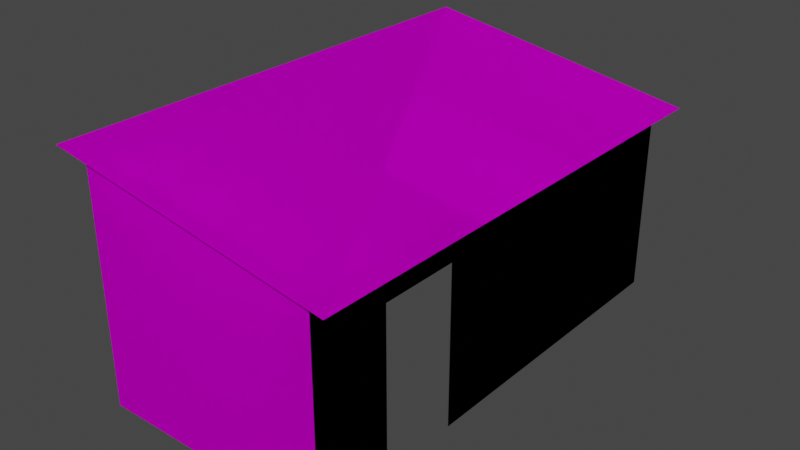 # Source: Shack_A.blend  (saved by Blender 4.1.24; exported with 4.5.12 LTS)
import bpy
from mathutils import Matrix  # noqa: F401  (used for matrix-valued properties, if any)

bpy.ops.wm.read_factory_settings(use_empty=True)
scene = bpy.context.scene
scene.name = 'Scene'

# ---- collections
col_collection = bpy.data.collections.new('Collection'); scene.collection.children.link(col_collection)

# ---- images (referenced by path relative to the original .blend; pixels are not part of the script)
import os
ASSET_DIR = os.environ.get("B2B_ASSET_DIR", "")  # directory of the original .blend (textures are referenced by path, not embedded)
HERE = os.path.dirname(os.path.abspath(__file__))  # packed textures are extracted next to this script under _unpacked/

def load_image(name, relpath, width, height, colorspace="sRGB"):
    """Load a texture the original file referenced (path relative to the .blend, or extracted next to this script)."""
    p = next((c for c in (os.path.join(HERE, relpath), os.path.join(ASSET_DIR, relpath)) if relpath and os.path.exists(c)), "")
    if p:
        img = bpy.data.images.load(p, check_existing=True)
        img.name = name
    else:  # same state as the original file: an image datablock whose file is absent (Cycles renders it pink)
        img = bpy.data.images.new(name, width, height)
        img.source = "FILE"
        img.filepath = "//" + (relpath or name)
    img.colorspace_settings.name = colorspace
    return img
img_material_base_color = load_image('material Base Color', 'Shed Corrugated Texture.png', 1024, 1024, 'sRGB')
img_material_0_base_color = load_image('material_0 Base Color', 'Rusty-Painted-Metal-Corrugated.png', 1024, 1024, 'sRGB')

# ---- materials (node trees are filled in below, after node groups)
mat_material = bpy.data.materials.new('material')
mat_material.use_transparent_shadow = False
mat_material.diffuse_color = (1.0, 1.0, 1.0, 1.0)
mat_material_0 = bpy.data.materials.new('material_0')
mat_material_0.use_transparent_shadow = False
mat_material_0.diffuse_color = (0.6431, 0.698, 0.7333, 1.0)

# ---- material node trees
mat_material.use_nodes = True; mat_material.node_tree.nodes.clear()
_N = mat_material.node_tree.nodes; _L = mat_material.node_tree.links
n0 = _N.new('ShaderNodeBsdfPrincipled'); n0.name = 'Principled BSDF'; n0.location = (0, 300)
n0.distribution = 'GGX'
n0.subsurface_method = 'BURLEY'
n0.inputs[2].default_value = 1.0
n0.inputs[3].default_value = 1.45
n0.inputs[13].default_value = 0.0
n0.inputs[27].default_value = (0.0, 0.0, 0.0, 1.0)
n0.inputs[28].default_value = 1.0
n1 = _N.new('ShaderNodeOutputMaterial'); n1.name = 'Material Output'; n1.location = (300, 300)
n2 = _N.new('ShaderNodeTexImage'); n2.name = 'Image Texture'; n2.location = (-290, 280)
n2.image = img_material_base_color
_L.new(n0.outputs[0], n1.inputs[0])
_L.new(n2.outputs[0], n0.inputs[0])
n1.is_active_output = True
mat_material_0.use_nodes = True; mat_material_0.node_tree.nodes.clear()
_N = mat_material_0.node_tree.nodes; _L = mat_material_0.node_tree.links
n0 = _N.new('ShaderNodeBsdfPrincipled'); n0.name = 'Principled BSDF'; n0.location = (0, 300)
n0.distribution = 'GGX'
n0.subsurface_method = 'BURLEY'
n0.inputs[3].default_value = 1.45
n0.inputs[27].default_value = (0.0, 0.0, 0.0, 1.0)
n0.inputs[28].default_value = 1.0
n1 = _N.new('ShaderNodeOutputMaterial'); n1.name = 'Material Output'; n1.location = (300, 300)
n2 = _N.new('ShaderNodeTexImage'); n2.name = 'Image Texture'; n2.location = (-290, 280)
n2.image = img_material_0_base_color
_L.new(n0.outputs[0], n1.inputs[0])
_L.new(n2.outputs[0], n0.inputs[0])
n1.is_active_output = True

# ---- world
world_world = bpy.data.worlds.new('World'); scene.world = world_world
world_world.use_nodes = True; world_world.node_tree.nodes.clear()
_N = world_world.node_tree.nodes; _L = world_world.node_tree.links
n0 = _N.new('ShaderNodeOutputWorld'); n0.name = 'World Output'; n0.location = (300, 300)
n1 = _N.new('ShaderNodeBackground'); n1.name = 'Background'; n1.location = (10, 300)
n1.inputs[0].default_value = (0.05088, 0.05088, 0.05088, 1.0)
_L.new(n1.outputs[0], n0.inputs[0])
n0.is_active_output = True
world_world.color = (0.05088, 0.05088, 0.05088)
world_world.use_sun_shadow = False
world_world.sun_shadow_jitter_overblur = 0.0

# ---- meshes
me_id3 = bpy.data.meshes.new('ID3')
me_id3.from_pydata([(1.5, 1.192e-07, 3.0), (-1.5, 3.0, 3.0), (1.5, 2.5, 3.0), (-1.5, 1.192e-07, 3.0), (1.5, 8.941e-08, 2.0), (1.5, 2.98e-08, 1.0), (1.5, 2.5, -3.0), (1.5, 2.0, 1.0), (1.5, 2.0, 2.0), (-1.5, 3.0, -3.0), (-1.263e-15, -1.192e-07, -3.0), (-1.263e-15, 2.0, -3.0), (-1.5, -1.192e-07, -3.0), (-1.0, -1.192e-07, -3.0), (-1.0, 2.0, -3.0), (1.5, -1.192e-07, -3.0), (-1.785, 3.062, -3.125), (-1.785, 3.062, 3.125), (1.785, 2.467, 3.125), (1.785, 2.467, -3.125), (1.5, 1.192e-07, 3.0), (-1.5, 3.0, 3.0), (1.5, 2.5, 3.0), (-1.5, 1.192e-07, 3.0), (1.5, 8.941e-08, 2.0), (1.5, 2.98e-08, 1.0), (1.5, 2.5, -3.0), (1.5, 2.0, 1.0), (1.5, 2.0, 2.0), (-1.5, 3.0, -3.0), (-1.263e-15, -1.192e-07, -3.0), (-1.263e-15, 2.0, -3.0), (-1.5, -1.192e-07, -3.0), (-1.0, -1.192e-07, -3.0), (-1.0, 2.0, -3.0), (1.5, -1.192e-07, -3.0), (-1.785, 3.062, -3.125), (-1.785, 3.062, 3.125), (1.785, 2.467, 3.125), (1.785, 2.467, -3.125)], [], [(3, 0, 2, 1), (0, 4, 8, 7, 5, 15, 6, 2), (12, 3, 1, 9), (15, 10, 11, 14, 13, 12, 9, 6), (16, 17, 18, 19), (23, 21, 22, 20), (20, 22, 26, 35, 25, 27, 28, 24), (32, 29, 21, 23), (35, 26, 29, 32, 33, 34, 31, 30), (36, 39, 38, 37)])
_uv = me_id3.uv_layers.new(name='UVMap')
_uv.uv.foreach_set('vector', [0.3978, 0.1268, 1.145, 0.09413, 1.145, 0.9906, 0.3978, 0.9912, 1.212, 0.2038, 0.9539, 0.2038, 0.9539, 0.8604, 0.6962, 0.8604, 0.6962, 0.2038, -0.3346, 0.2038, -0.3346, 0.9917, 1.212, 0.9917, -0.3403, 0.008436, 1.319, 0.008435, 1.319, 0.9945, -0.3403, 0.9945, 0.07392, -0.0003338, 0.4792, 0.07045, 0.4792, 0.7897, 0.7495, 0.7606, 0.7495, 0.1104, 0.8846, 0.1285, 0.8846, 0.9968, 0.07392, 0.993, 1.273, 0.9296, -0.2729, 0.9296, -0.2729, 0.01717, 1.273, 0.01717, 0.3978, 0.1268, 0.3978, 0.9912, 1.145, 0.9906, 1.145, 0.09413, 1.212, 0.2038, 1.212, 0.9917, -0.3346, 0.9917, -0.3346, 0.2038, 0.6962, 0.2038, 0.6962, 0.8604, 0.9539, 0.8604, 0.9539, 0.2038, -0.3403, 0.008436, -0.3403, 0.9945, 1.319, 0.9945, 1.319, 0.008435, 0.07392, -0.0003338, 0.07392, 0.993, 0.8846, 0.9968, 0.8846, 0.1285, 0.7495, 0.1104, 0.7495, 0.7606, 0.4792, 0.7897, 0.4792, 0.07045, 1.273, 0.9296, 1.273, 0.01717, -0.2729, 0.01717, -0.2729, 0.9296])
me_id3.materials.append(mat_material)
me_id3.materials.append(mat_material_0)
me_id3.use_remesh_fix_poles = True
me_id3.use_remesh_preserve_attributes = False
me_id3.use_mirror_vertex_groups = False
me_id3.update()

# ---- objects
ob_shack_a_col = bpy.data.objects.new('Shack A-col', me_id3)

# ---- transforms, parenting, visibility, modifiers, constraints
ob_shack_a_col.location = (0.0, 0.0, 0.0)
ob_shack_a_col.rotation_euler = (1.571, 0.0, 0.0)
ob_shack_a_col.lineart.crease_threshold = 0.0

# ---- collection membership
col_collection.objects.link(ob_shack_a_col)

# ---- scene / render settings (as saved in the file)
scene.frame_start = 1; scene.frame_end = 250; scene.frame_set(1)
scene.render.engine = 'BLENDER_EEVEE_NEXT'
scene.cycles.use_denoising = False
scene.cycles.samples = 128
scene.cycles.sampling_pattern = 'TABULATED_SOBOL'
scene.cycles.use_adaptive_sampling = False
scene.cycles.use_light_tree = False
scene.eevee.ray_tracing_options.trace_max_roughness = 0.0
scene.view_settings.view_transform = 'Filmic'
bpy.context.view_layer.update()

# ---- added for rendering (the .blend has no active camera and no usable light): camera, sun
cam_auto = bpy.data.cameras.new('AutoCamera')
cam_auto.lens = 50.0
cam_auto.sensor_width = 36.0
cam_auto.clip_end = 1000.0
ob_auto_camera = bpy.data.objects.new('AutoCamera', cam_auto)
scene.collection.objects.link(ob_auto_camera)
ob_auto_camera.location = (7.23681, -8.68417, 7.32052)
ob_auto_camera.rotation_euler = (1.09748, -7.21219e-08, 0.694738)
scene.camera = ob_auto_camera
light_auto_sun = bpy.data.lights.new('AutoSun', 'SUN')
light_auto_sun.energy = 3.0
light_auto_sun.angle = 0.0523599
ob_auto_sun = bpy.data.objects.new('AutoSun', light_auto_sun)
scene.collection.objects.link(ob_auto_sun)
ob_auto_sun.rotation_euler = (0.872665, 0.174533, 0.523599)
bpy.context.view_layer.update()
